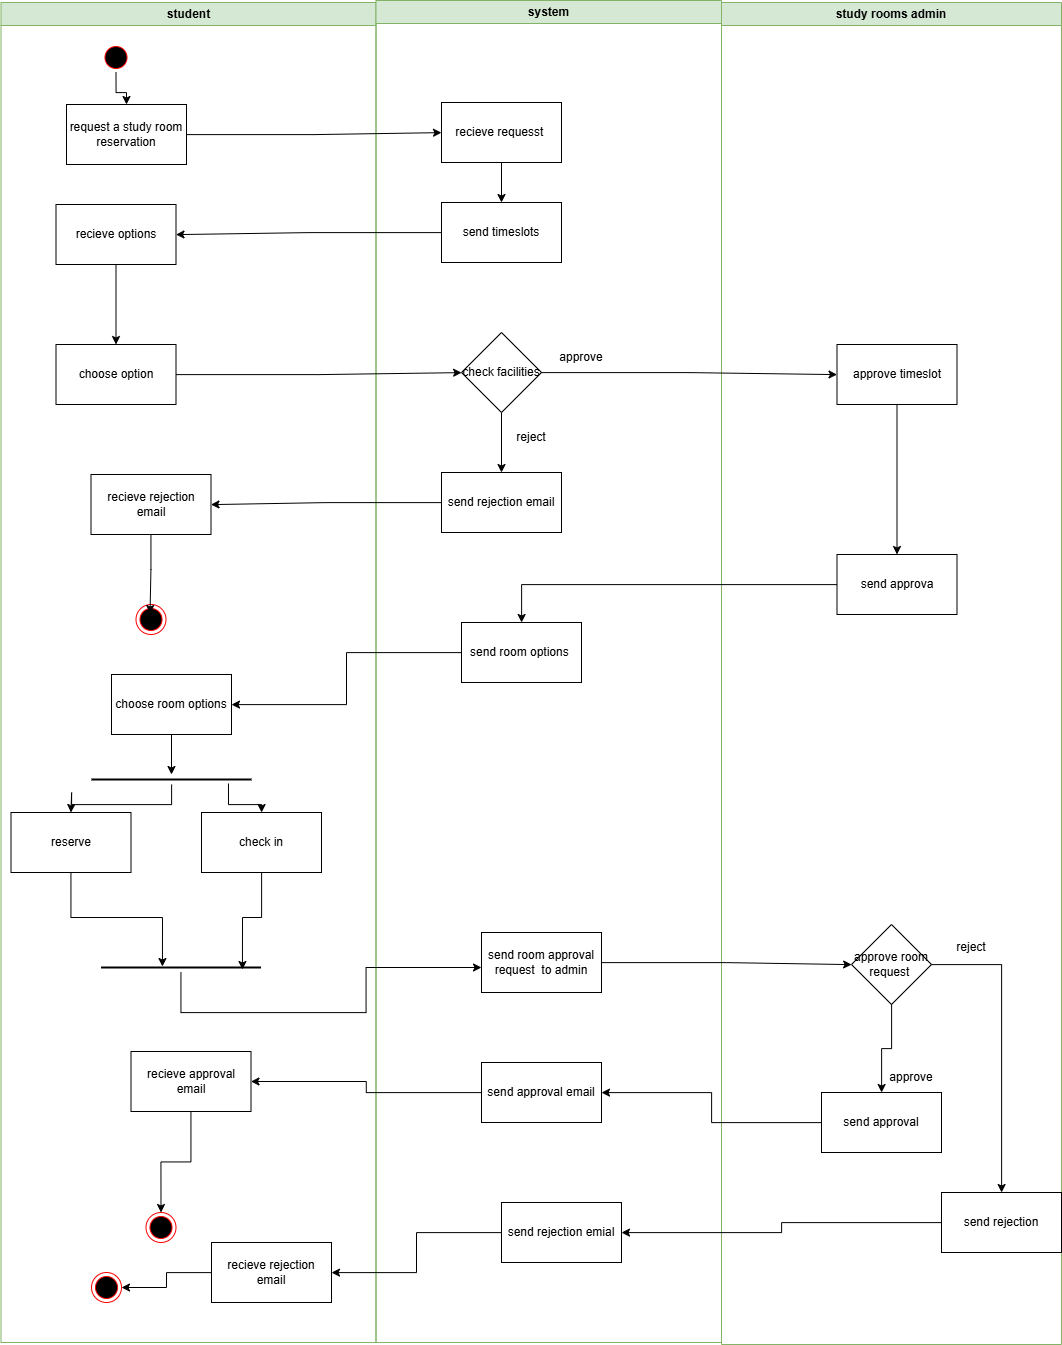

The diagram above was exported from draw.io. Its source (the exported page's mxGraphModel, read from the mxfile embedded in the PNG):
<mxGraphModel dx="3169" dy="1651" grid="1" gridSize="10" guides="1" tooltips="1" connect="1" arrows="1" fold="1" page="1" pageScale="1" pageWidth="1169" pageHeight="826" background="none" math="0" shadow="0">
  <root>
    <mxCell id="0" />
    <mxCell id="1" parent="0" />
    <mxCell id="2" parent="1" style="swimlane;whiteSpace=wrap;fillColor=#d5e8d4;strokeColor=#82b366;" value="student" vertex="1">
      <mxGeometry height="1340" width="375" x="69.5" y="130" as="geometry" />
    </mxCell>
    <mxCell id="v-tWmQYaSKkBnZs4FyYr-42" edge="1" parent="2" source="5" style="edgeStyle=orthogonalEdgeStyle;rounded=0;orthogonalLoop=1;jettySize=auto;html=1;" target="v-tWmQYaSKkBnZs4FyYr-41" value="">
      <mxGeometry relative="1" as="geometry" />
    </mxCell>
    <mxCell id="5" parent="2" style="ellipse;shape=startState;fillColor=#000000;strokeColor=#ff0000;" value="" vertex="1">
      <mxGeometry height="30" width="30" x="100" y="40" as="geometry" />
    </mxCell>
    <mxCell id="v-tWmQYaSKkBnZs4FyYr-41" parent="2" style="rounded=0;whiteSpace=wrap;html=1;" value="request a study room reservation" vertex="1">
      <mxGeometry height="60" width="120" x="65.5" y="102" as="geometry" />
    </mxCell>
    <mxCell id="v-tWmQYaSKkBnZs4FyYr-54" edge="1" parent="2" source="v-tWmQYaSKkBnZs4FyYr-50" style="edgeStyle=orthogonalEdgeStyle;rounded=0;orthogonalLoop=1;jettySize=auto;html=1;" target="v-tWmQYaSKkBnZs4FyYr-53" value="">
      <mxGeometry relative="1" as="geometry" />
    </mxCell>
    <mxCell id="v-tWmQYaSKkBnZs4FyYr-50" parent="2" style="whiteSpace=wrap;html=1;rounded=0;" value="recieve options" vertex="1">
      <mxGeometry height="60" width="120" x="55" y="202" as="geometry" />
    </mxCell>
    <mxCell id="v-tWmQYaSKkBnZs4FyYr-53" parent="2" style="whiteSpace=wrap;html=1;rounded=0;" value="choose option" vertex="1">
      <mxGeometry height="60" width="120" x="55" y="342" as="geometry" />
    </mxCell>
    <mxCell id="v-tWmQYaSKkBnZs4FyYr-81" parent="2" style="whiteSpace=wrap;html=1;rounded=0;" value="recieve rejection email" vertex="1">
      <mxGeometry height="60" width="120" x="90" y="472" as="geometry" />
    </mxCell>
    <mxCell id="v-tWmQYaSKkBnZs4FyYr-83" parent="2" style="ellipse;shape=endState;fillColor=#000000;strokeColor=#ff0000" value="" vertex="1">
      <mxGeometry height="30" width="30" x="135" y="602" as="geometry" />
    </mxCell>
    <mxCell id="v-tWmQYaSKkBnZs4FyYr-84" edge="1" parent="2" source="v-tWmQYaSKkBnZs4FyYr-81" style="edgeStyle=orthogonalEdgeStyle;rounded=0;orthogonalLoop=1;jettySize=auto;html=1;entryX=0.467;entryY=0.3;entryDx=0;entryDy=0;entryPerimeter=0;" target="v-tWmQYaSKkBnZs4FyYr-83">
      <mxGeometry relative="1" as="geometry" />
    </mxCell>
    <mxCell id="v-tWmQYaSKkBnZs4FyYr-91" parent="2" style="whiteSpace=wrap;html=1;rounded=0;" value="choose room options" vertex="1">
      <mxGeometry height="60" width="120" x="110.5" y="672" as="geometry" />
    </mxCell>
    <mxCell id="v-tWmQYaSKkBnZs4FyYr-94" parent="2" style="line;strokeWidth=2;html=1;" value="" vertex="1">
      <mxGeometry height="10" width="160" x="90.5" y="772" as="geometry" />
    </mxCell>
    <mxCell id="v-tWmQYaSKkBnZs4FyYr-93" edge="1" parent="2" source="v-tWmQYaSKkBnZs4FyYr-91" style="edgeStyle=orthogonalEdgeStyle;rounded=0;orthogonalLoop=1;jettySize=auto;html=1;" target="v-tWmQYaSKkBnZs4FyYr-94">
      <mxGeometry relative="1" as="geometry">
        <mxPoint x="170.5" y="772" as="targetPoint" />
      </mxGeometry>
    </mxCell>
    <mxCell id="v-tWmQYaSKkBnZs4FyYr-100" parent="2" style="rounded=0;whiteSpace=wrap;html=1;" value="reserve" vertex="1">
      <mxGeometry height="60" width="120" x="10" y="810" as="geometry" />
    </mxCell>
    <mxCell id="v-tWmQYaSKkBnZs4FyYr-98" edge="1" parent="2" source="v-tWmQYaSKkBnZs4FyYr-94" style="edgeStyle=orthogonalEdgeStyle;rounded=0;orthogonalLoop=1;jettySize=auto;html=1;" target="v-tWmQYaSKkBnZs4FyYr-100">
      <mxGeometry relative="1" as="geometry">
        <mxPoint x="130.5" y="840" as="targetPoint" />
      </mxGeometry>
    </mxCell>
    <mxCell id="v-tWmQYaSKkBnZs4FyYr-99" parent="2" style="rounded=0;whiteSpace=wrap;html=1;" value="check in" vertex="1">
      <mxGeometry height="60" width="120" x="200.5" y="810" as="geometry" />
    </mxCell>
    <mxCell id="v-tWmQYaSKkBnZs4FyYr-97" edge="1" parent="2" source="v-tWmQYaSKkBnZs4FyYr-94" style="edgeStyle=orthogonalEdgeStyle;rounded=0;orthogonalLoop=1;jettySize=auto;html=1;exitX=0.856;exitY=0.9;exitDx=0;exitDy=0;exitPerimeter=0;" target="v-tWmQYaSKkBnZs4FyYr-99">
      <mxGeometry relative="1" as="geometry">
        <mxPoint x="240.5" y="842" as="targetPoint" />
      </mxGeometry>
    </mxCell>
    <mxCell id="v-tWmQYaSKkBnZs4FyYr-101" parent="2" style="line;strokeWidth=2;html=1;" value="" vertex="1">
      <mxGeometry height="10" width="160" x="100" y="960" as="geometry" />
    </mxCell>
    <mxCell id="v-tWmQYaSKkBnZs4FyYr-102" edge="1" parent="2" source="v-tWmQYaSKkBnZs4FyYr-99" style="edgeStyle=orthogonalEdgeStyle;rounded=0;orthogonalLoop=1;jettySize=auto;html=1;entryX=0.884;entryY=0.7;entryDx=0;entryDy=0;entryPerimeter=0;" target="v-tWmQYaSKkBnZs4FyYr-101">
      <mxGeometry relative="1" as="geometry" />
    </mxCell>
    <mxCell id="v-tWmQYaSKkBnZs4FyYr-103" edge="1" parent="2" source="v-tWmQYaSKkBnZs4FyYr-100" style="edgeStyle=orthogonalEdgeStyle;rounded=0;orthogonalLoop=1;jettySize=auto;html=1;entryX=0.384;entryY=0.4;entryDx=0;entryDy=0;entryPerimeter=0;" target="v-tWmQYaSKkBnZs4FyYr-101">
      <mxGeometry relative="1" as="geometry" />
    </mxCell>
    <mxCell id="v-tWmQYaSKkBnZs4FyYr-118" edge="1" parent="2" source="v-tWmQYaSKkBnZs4FyYr-115" style="edgeStyle=orthogonalEdgeStyle;rounded=0;orthogonalLoop=1;jettySize=auto;html=1;entryX=0.5;entryY=0;entryDx=0;entryDy=0;" target="v-tWmQYaSKkBnZs4FyYr-117">
      <mxGeometry relative="1" as="geometry" />
    </mxCell>
    <mxCell id="v-tWmQYaSKkBnZs4FyYr-115" parent="2" style="whiteSpace=wrap;html=1;rounded=0;" value="recieve approval email" vertex="1">
      <mxGeometry height="60" width="120" x="130" y="1049" as="geometry" />
    </mxCell>
    <mxCell id="v-tWmQYaSKkBnZs4FyYr-117" parent="2" style="ellipse;shape=endState;fillColor=#000000;strokeColor=#ff0000" value="" vertex="1">
      <mxGeometry height="30" width="30" x="145" y="1210" as="geometry" />
    </mxCell>
    <mxCell id="v-tWmQYaSKkBnZs4FyYr-126" edge="1" parent="2" source="v-tWmQYaSKkBnZs4FyYr-124" style="edgeStyle=orthogonalEdgeStyle;rounded=0;orthogonalLoop=1;jettySize=auto;html=1;entryX=1;entryY=0.5;entryDx=0;entryDy=0;" target="38">
      <mxGeometry relative="1" as="geometry" />
    </mxCell>
    <mxCell id="v-tWmQYaSKkBnZs4FyYr-124" parent="2" style="whiteSpace=wrap;html=1;rounded=0;" value="recieve rejection email" vertex="1">
      <mxGeometry height="60" width="120" x="210.5" y="1240" as="geometry" />
    </mxCell>
    <mxCell id="38" parent="2" style="ellipse;shape=endState;fillColor=#000000;strokeColor=#ff0000" value="" vertex="1">
      <mxGeometry height="30" width="30" x="90.5" y="1270" as="geometry" />
    </mxCell>
    <mxCell id="3" parent="1" style="swimlane;whiteSpace=wrap;fillColor=#d5e8d4;strokeColor=#82b366;" value="system" vertex="1">
      <mxGeometry height="1342" width="345.5" x="444.5" y="128" as="geometry" />
    </mxCell>
    <mxCell id="v-tWmQYaSKkBnZs4FyYr-46" edge="1" parent="3" source="v-tWmQYaSKkBnZs4FyYr-43" style="edgeStyle=orthogonalEdgeStyle;rounded=0;orthogonalLoop=1;jettySize=auto;html=1;" target="v-tWmQYaSKkBnZs4FyYr-45" value="">
      <mxGeometry relative="1" as="geometry" />
    </mxCell>
    <mxCell id="v-tWmQYaSKkBnZs4FyYr-43" parent="3" style="whiteSpace=wrap;html=1;rounded=0;" value="recieve requesst&amp;nbsp;" vertex="1">
      <mxGeometry height="60" width="120" x="65.5" y="102" as="geometry" />
    </mxCell>
    <mxCell id="v-tWmQYaSKkBnZs4FyYr-45" parent="3" style="whiteSpace=wrap;html=1;rounded=0;" value="send timeslots" vertex="1">
      <mxGeometry height="60" width="120" x="65.5" y="202" as="geometry" />
    </mxCell>
    <mxCell id="v-tWmQYaSKkBnZs4FyYr-80" edge="1" parent="3" source="v-tWmQYaSKkBnZs4FyYr-74" style="edgeStyle=orthogonalEdgeStyle;rounded=0;orthogonalLoop=1;jettySize=auto;html=1;" target="v-tWmQYaSKkBnZs4FyYr-79" value="">
      <mxGeometry relative="1" as="geometry" />
    </mxCell>
    <mxCell id="v-tWmQYaSKkBnZs4FyYr-74" parent="3" style="rhombus;whiteSpace=wrap;html=1;rounded=0;" value="check facilities" vertex="1">
      <mxGeometry height="80" width="80" x="85.5" y="332" as="geometry" />
    </mxCell>
    <mxCell id="v-tWmQYaSKkBnZs4FyYr-79" parent="3" style="whiteSpace=wrap;html=1;rounded=0;" value="send rejection email" vertex="1">
      <mxGeometry height="60" width="120" x="65.5" y="472" as="geometry" />
    </mxCell>
    <mxCell id="v-tWmQYaSKkBnZs4FyYr-89" parent="3" style="whiteSpace=wrap;html=1;rounded=0;" value="send room options&amp;nbsp;" vertex="1">
      <mxGeometry height="60" width="120" x="85.5" y="622" as="geometry" />
    </mxCell>
    <mxCell id="v-tWmQYaSKkBnZs4FyYr-105" parent="3" style="rounded=0;whiteSpace=wrap;html=1;" value="send room approval request&amp;nbsp; to admin" vertex="1">
      <mxGeometry height="60" width="120" x="105.5" y="932" as="geometry" />
    </mxCell>
    <mxCell id="v-tWmQYaSKkBnZs4FyYr-113" parent="3" style="whiteSpace=wrap;html=1;rounded=0;" value="send approval email" vertex="1">
      <mxGeometry height="60" width="120" x="105.5" y="1062" as="geometry" />
    </mxCell>
    <mxCell id="v-tWmQYaSKkBnZs4FyYr-122" parent="3" style="whiteSpace=wrap;html=1;rounded=0;" value="send rejection emial" vertex="1">
      <mxGeometry height="60" width="120" x="125.5" y="1202" as="geometry" />
    </mxCell>
    <mxCell id="4" parent="1" style="swimlane;whiteSpace=wrap;fillColor=#d5e8d4;strokeColor=#82b366;" value="study rooms admin" vertex="1">
      <mxGeometry height="1342" width="340" x="790" y="130" as="geometry" />
    </mxCell>
    <mxCell id="v-tWmQYaSKkBnZs4FyYr-76" parent="4" style="whiteSpace=wrap;html=1;rounded=0;" value="approve timeslot" vertex="1">
      <mxGeometry height="60" width="120" x="115.5" y="342" as="geometry" />
    </mxCell>
    <mxCell id="v-tWmQYaSKkBnZs4FyYr-87" parent="4" style="rounded=0;whiteSpace=wrap;html=1;" value="send approva" vertex="1">
      <mxGeometry height="60" width="120" x="115.5" y="552" as="geometry" />
    </mxCell>
    <mxCell id="v-tWmQYaSKkBnZs4FyYr-86" edge="1" parent="4" source="v-tWmQYaSKkBnZs4FyYr-76" style="edgeStyle=orthogonalEdgeStyle;rounded=0;orthogonalLoop=1;jettySize=auto;html=1;" target="v-tWmQYaSKkBnZs4FyYr-87">
      <mxGeometry relative="1" as="geometry">
        <mxPoint x="175.5" y="522" as="targetPoint" />
      </mxGeometry>
    </mxCell>
    <mxCell id="v-tWmQYaSKkBnZs4FyYr-108" parent="4" style="rhombus;whiteSpace=wrap;html=1;rounded=0;" value="approve room request&amp;nbsp;" vertex="1">
      <mxGeometry height="80" width="80" x="130" y="922" as="geometry" />
    </mxCell>
    <mxCell id="v-tWmQYaSKkBnZs4FyYr-112" parent="4" style="rounded=0;whiteSpace=wrap;html=1;" value="send approval" vertex="1">
      <mxGeometry height="60" width="120" x="100" y="1090" as="geometry" />
    </mxCell>
    <mxCell id="v-tWmQYaSKkBnZs4FyYr-110" edge="1" parent="4" source="v-tWmQYaSKkBnZs4FyYr-108" style="edgeStyle=orthogonalEdgeStyle;rounded=0;orthogonalLoop=1;jettySize=auto;html=1;" target="v-tWmQYaSKkBnZs4FyYr-112">
      <mxGeometry relative="1" as="geometry">
        <mxPoint x="170" y="1100" as="targetPoint" />
      </mxGeometry>
    </mxCell>
    <mxCell id="v-tWmQYaSKkBnZs4FyYr-120" parent="4" style="rounded=0;whiteSpace=wrap;html=1;" value="send rejection" vertex="1">
      <mxGeometry height="60" width="120" x="220" y="1190" as="geometry" />
    </mxCell>
    <mxCell id="v-tWmQYaSKkBnZs4FyYr-119" edge="1" parent="4" source="v-tWmQYaSKkBnZs4FyYr-108" style="edgeStyle=orthogonalEdgeStyle;rounded=0;orthogonalLoop=1;jettySize=auto;html=1;" target="v-tWmQYaSKkBnZs4FyYr-120">
      <mxGeometry relative="1" as="geometry">
        <mxPoint x="280" y="1250" as="targetPoint" />
      </mxGeometry>
    </mxCell>
    <mxCell id="v-tWmQYaSKkBnZs4FyYr-44" edge="1" parent="1" source="v-tWmQYaSKkBnZs4FyYr-41" style="edgeStyle=orthogonalEdgeStyle;rounded=0;orthogonalLoop=1;jettySize=auto;html=1;" target="v-tWmQYaSKkBnZs4FyYr-43" value="">
      <mxGeometry relative="1" as="geometry" />
    </mxCell>
    <mxCell id="v-tWmQYaSKkBnZs4FyYr-51" edge="1" parent="1" source="v-tWmQYaSKkBnZs4FyYr-45" style="edgeStyle=orthogonalEdgeStyle;rounded=0;orthogonalLoop=1;jettySize=auto;html=1;" target="v-tWmQYaSKkBnZs4FyYr-50" value="">
      <mxGeometry relative="1" as="geometry" />
    </mxCell>
    <mxCell id="v-tWmQYaSKkBnZs4FyYr-75" edge="1" parent="1" source="v-tWmQYaSKkBnZs4FyYr-53" style="edgeStyle=orthogonalEdgeStyle;rounded=0;orthogonalLoop=1;jettySize=auto;html=1;" target="v-tWmQYaSKkBnZs4FyYr-74" value="">
      <mxGeometry relative="1" as="geometry" />
    </mxCell>
    <mxCell id="v-tWmQYaSKkBnZs4FyYr-77" edge="1" parent="1" source="v-tWmQYaSKkBnZs4FyYr-74" style="edgeStyle=orthogonalEdgeStyle;rounded=0;orthogonalLoop=1;jettySize=auto;html=1;" target="v-tWmQYaSKkBnZs4FyYr-76" value="">
      <mxGeometry relative="1" as="geometry" />
    </mxCell>
    <mxCell id="v-tWmQYaSKkBnZs4FyYr-78" parent="1" style="text;html=1;whiteSpace=wrap;strokeColor=none;fillColor=none;align=center;verticalAlign=middle;rounded=0;" value="approve" vertex="1">
      <mxGeometry height="30" width="60" x="620" y="470" as="geometry" />
    </mxCell>
    <mxCell id="v-tWmQYaSKkBnZs4FyYr-82" edge="1" parent="1" source="v-tWmQYaSKkBnZs4FyYr-79" style="edgeStyle=orthogonalEdgeStyle;rounded=0;orthogonalLoop=1;jettySize=auto;html=1;" target="v-tWmQYaSKkBnZs4FyYr-81" value="">
      <mxGeometry relative="1" as="geometry" />
    </mxCell>
    <mxCell id="v-tWmQYaSKkBnZs4FyYr-85" parent="1" style="text;html=1;whiteSpace=wrap;strokeColor=none;fillColor=none;align=center;verticalAlign=middle;rounded=0;" value="reject" vertex="1">
      <mxGeometry height="30" width="60" x="570" y="550" as="geometry" />
    </mxCell>
    <mxCell id="v-tWmQYaSKkBnZs4FyYr-90" edge="1" parent="1" source="v-tWmQYaSKkBnZs4FyYr-87" style="edgeStyle=orthogonalEdgeStyle;rounded=0;orthogonalLoop=1;jettySize=auto;html=1;" target="v-tWmQYaSKkBnZs4FyYr-89" value="">
      <mxGeometry relative="1" as="geometry" />
    </mxCell>
    <mxCell id="v-tWmQYaSKkBnZs4FyYr-92" edge="1" parent="1" source="v-tWmQYaSKkBnZs4FyYr-89" style="edgeStyle=orthogonalEdgeStyle;rounded=0;orthogonalLoop=1;jettySize=auto;html=1;" target="v-tWmQYaSKkBnZs4FyYr-91" value="">
      <mxGeometry relative="1" as="geometry" />
    </mxCell>
    <mxCell id="v-tWmQYaSKkBnZs4FyYr-104" edge="1" parent="1" source="v-tWmQYaSKkBnZs4FyYr-101" style="edgeStyle=orthogonalEdgeStyle;rounded=0;orthogonalLoop=1;jettySize=auto;html=1;" target="v-tWmQYaSKkBnZs4FyYr-105">
      <mxGeometry relative="1" as="geometry">
        <Array as="points">
          <mxPoint x="249.5" y="1140" />
          <mxPoint x="434.5" y="1140" />
          <mxPoint x="434.5" y="1095" />
        </Array>
        <mxPoint x="540" y="1095" as="targetPoint" />
      </mxGeometry>
    </mxCell>
    <mxCell id="v-tWmQYaSKkBnZs4FyYr-109" edge="1" parent="1" source="v-tWmQYaSKkBnZs4FyYr-105" style="edgeStyle=orthogonalEdgeStyle;rounded=0;orthogonalLoop=1;jettySize=auto;html=1;" target="v-tWmQYaSKkBnZs4FyYr-108" value="">
      <mxGeometry relative="1" as="geometry" />
    </mxCell>
    <mxCell id="v-tWmQYaSKkBnZs4FyYr-111" parent="1" style="text;html=1;whiteSpace=wrap;strokeColor=none;fillColor=none;align=center;verticalAlign=middle;rounded=0;" value="approve" vertex="1">
      <mxGeometry height="30" width="60" x="950" y="1190" as="geometry" />
    </mxCell>
    <mxCell id="v-tWmQYaSKkBnZs4FyYr-114" edge="1" parent="1" source="v-tWmQYaSKkBnZs4FyYr-112" style="edgeStyle=orthogonalEdgeStyle;rounded=0;orthogonalLoop=1;jettySize=auto;html=1;" target="v-tWmQYaSKkBnZs4FyYr-113" value="">
      <mxGeometry relative="1" as="geometry" />
    </mxCell>
    <mxCell id="v-tWmQYaSKkBnZs4FyYr-116" edge="1" parent="1" source="v-tWmQYaSKkBnZs4FyYr-113" style="edgeStyle=orthogonalEdgeStyle;rounded=0;orthogonalLoop=1;jettySize=auto;html=1;" target="v-tWmQYaSKkBnZs4FyYr-115" value="">
      <mxGeometry relative="1" as="geometry" />
    </mxCell>
    <mxCell id="v-tWmQYaSKkBnZs4FyYr-121" parent="1" style="text;html=1;whiteSpace=wrap;strokeColor=none;fillColor=none;align=center;verticalAlign=middle;rounded=0;" value="reject" vertex="1">
      <mxGeometry height="30" width="60" x="1010" y="1060" as="geometry" />
    </mxCell>
    <mxCell id="v-tWmQYaSKkBnZs4FyYr-123" edge="1" parent="1" source="v-tWmQYaSKkBnZs4FyYr-120" style="edgeStyle=orthogonalEdgeStyle;rounded=0;orthogonalLoop=1;jettySize=auto;html=1;" target="v-tWmQYaSKkBnZs4FyYr-122" value="">
      <mxGeometry relative="1" as="geometry" />
    </mxCell>
    <mxCell id="v-tWmQYaSKkBnZs4FyYr-125" edge="1" parent="1" source="v-tWmQYaSKkBnZs4FyYr-122" style="edgeStyle=orthogonalEdgeStyle;rounded=0;orthogonalLoop=1;jettySize=auto;html=1;" target="v-tWmQYaSKkBnZs4FyYr-124" value="">
      <mxGeometry relative="1" as="geometry" />
    </mxCell>
  </root>
</mxGraphModel>